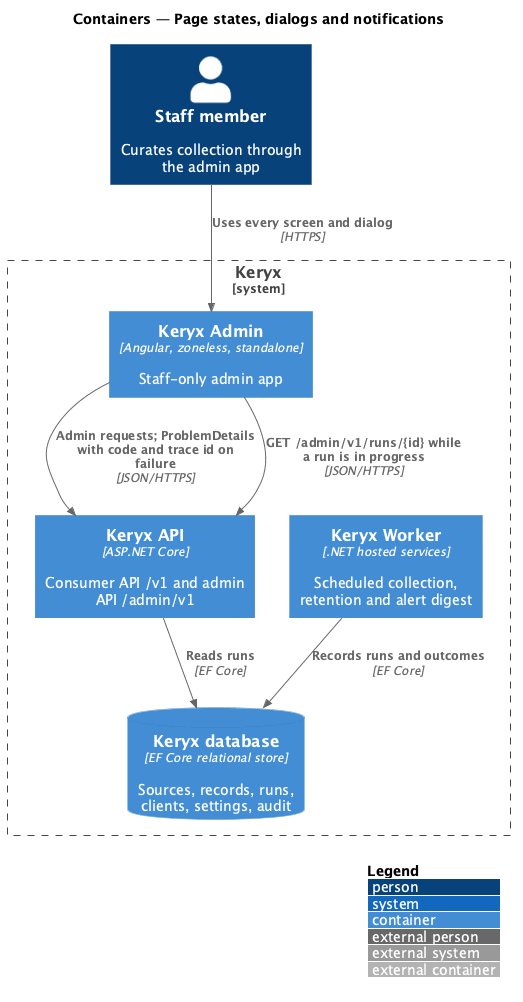

The diagram above was rendered by PlantUML. Its source (embedded in the PNG):
@startuml
!include <C4/C4_Container>
LAYOUT_WITH_LEGEND()
title Containers — Page states, dialogs and notifications

Person(staff, "Staff member", "Curates collection through the admin app")
System_Boundary(keryx, "Keryx") {
  Container(spa, "Keryx Admin", "Angular, zoneless, standalone", "Staff-only admin app")
  Container(api, "Keryx API", "ASP.NET Core", "Consumer API /v1 and admin API /admin/v1")
  Container(worker, "Keryx Worker", ".NET hosted services", "Scheduled collection, retention and alert digest")
  ContainerDb(db, "Keryx database", "EF Core relational store", "Sources, records, runs, clients, settings, audit")
}

Rel(staff, spa, "Uses every screen and dialog", "HTTPS")
Rel(spa, api, "Admin requests; ProblemDetails with code and trace id on failure", "JSON/HTTPS")
Rel(spa, api, "GET /admin/v1/runs/{id} while a run is in progress", "JSON/HTTPS")
Rel(api, db, "Reads runs", "EF Core")
Rel(worker, db, "Records runs and outcomes", "EF Core")
@enduml